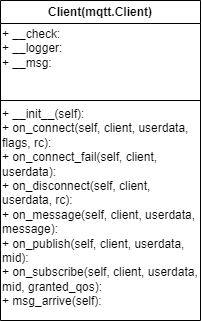

The diagram above was exported from draw.io. Its source (the exported page's mxGraphModel, read from the mxfile embedded in the PNG):
<mxGraphModel dx="567" dy="364" grid="1" gridSize="10" guides="1" tooltips="1" connect="1" arrows="1" fold="1" page="1" pageScale="1" pageWidth="850" pageHeight="1100" math="0" shadow="0">
  <root>
    <mxCell id="0" />
    <mxCell id="1" parent="0" />
    <mxCell id="wMRlS1T20MpH34R8xzaE-1" value="Client(mqtt.Client&lt;span style=&quot;background-color: initial;&quot;&gt;)&lt;/span&gt;" style="swimlane;whiteSpace=wrap;html=1;" vertex="1" parent="1">
      <mxGeometry x="250" y="30" width="200" height="320" as="geometry" />
    </mxCell>
    <mxCell id="wMRlS1T20MpH34R8xzaE-2" value="+&amp;nbsp;__check:&lt;span style=&quot;background-color: initial;&quot;&gt;&amp;nbsp;&lt;/span&gt;&lt;br&gt;+&amp;nbsp;__logger:&lt;br&gt;+&amp;nbsp;__msg:" style="text;html=1;strokeColor=none;fillColor=none;align=left;verticalAlign=top;whiteSpace=wrap;rounded=0;horizontal=1;" vertex="1" parent="wMRlS1T20MpH34R8xzaE-1">
      <mxGeometry y="20" width="200" height="80" as="geometry" />
    </mxCell>
    <mxCell id="wMRlS1T20MpH34R8xzaE-3" value="+ __init__(self):&lt;br&gt;+ on_connect(self, client, userdata, flags, rc):&lt;br&gt;+ on_connect_fail(self, client, userdata):&lt;br&gt;+ on_disconnect(self, client, userdata, rc):&lt;br&gt;+ on_message(self, client, userdata, message):&lt;br&gt;+ on_publish(self, client, userdata, mid):&lt;br&gt;+ on_subscribe(self, client, userdata, mid, granted_qos):&lt;br&gt;+ msg_arrive(self):" style="text;html=1;strokeColor=none;fillColor=none;align=left;verticalAlign=top;whiteSpace=wrap;rounded=0;horizontal=1;" vertex="1" parent="wMRlS1T20MpH34R8xzaE-1">
      <mxGeometry y="100" width="200" height="220" as="geometry" />
    </mxCell>
    <mxCell id="wMRlS1T20MpH34R8xzaE-4" value="" style="endArrow=none;html=1;rounded=0;exitX=0;exitY=1;exitDx=0;exitDy=0;entryX=1;entryY=1;entryDx=0;entryDy=0;" edge="1" parent="wMRlS1T20MpH34R8xzaE-1" source="wMRlS1T20MpH34R8xzaE-2" target="wMRlS1T20MpH34R8xzaE-2">
      <mxGeometry width="50" height="50" relative="1" as="geometry">
        <mxPoint x="110" y="140" as="sourcePoint" />
        <mxPoint x="160" y="90" as="targetPoint" />
        <Array as="points" />
      </mxGeometry>
    </mxCell>
  </root>
</mxGraphModel>